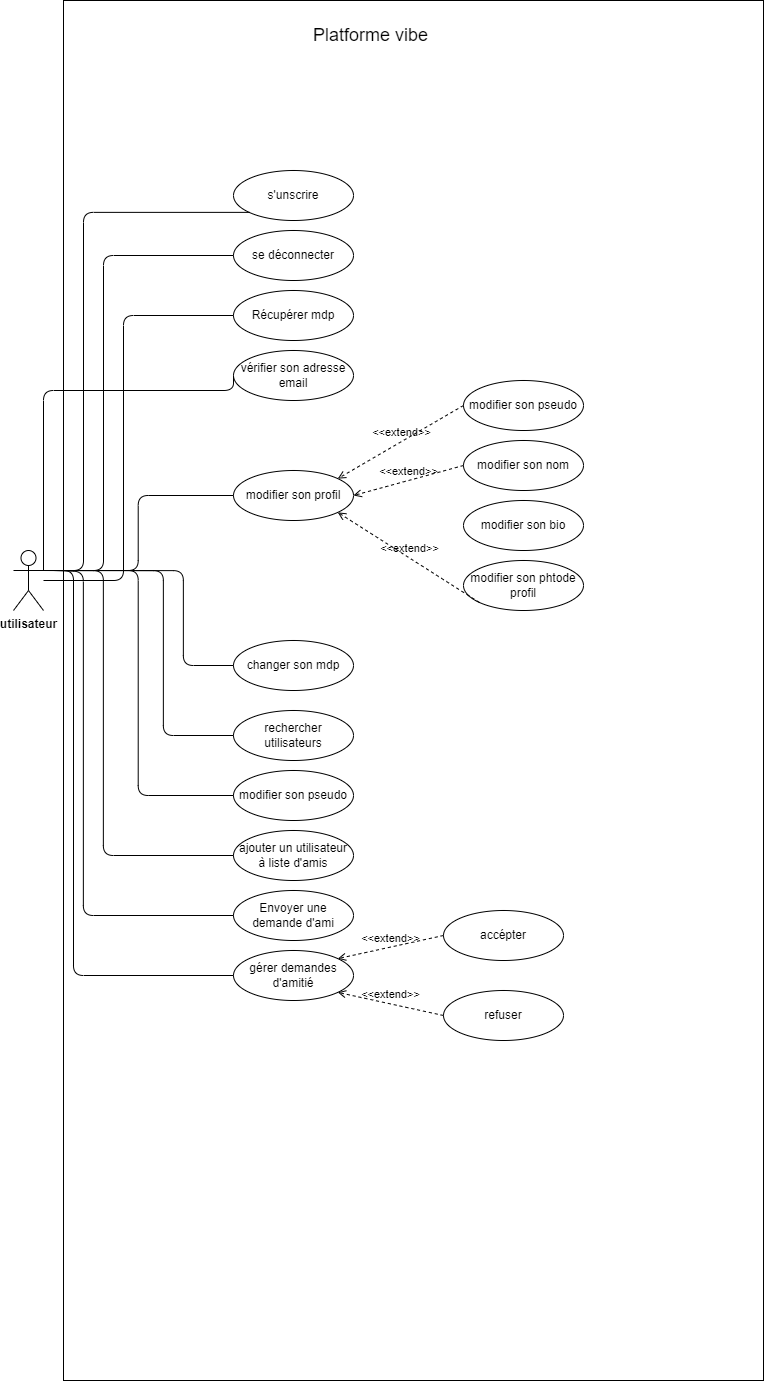

The diagram above was exported from draw.io. Its source (the exported page's mxGraphModel, read from the mxfile embedded in the PNG):
<mxGraphModel dx="1651" dy="1609" grid="1" gridSize="10" guides="1" tooltips="1" connect="1" arrows="1" fold="1" page="1" pageScale="1" pageWidth="850" pageHeight="1100" math="0" shadow="0">
  <root>
    <mxCell id="0" />
    <mxCell id="1" parent="0" />
    <mxCell id="2" value="" style="rounded=0;whiteSpace=wrap;html=1;fontStyle=1" parent="1" vertex="1">
      <mxGeometry x="100" y="120" width="700" height="1380" as="geometry" />
    </mxCell>
    <mxCell id="3" value="utilisateur" style="shape=umlActor;verticalLabelPosition=bottom;verticalAlign=top;html=1;outlineConnect=0;fontStyle=1" parent="1" vertex="1">
      <mxGeometry x="50" y="670" width="30" height="60" as="geometry" />
    </mxCell>
    <mxCell id="6" value="s'unscrire" style="ellipse;whiteSpace=wrap;html=1;" parent="1" vertex="1">
      <mxGeometry x="270" y="290" width="120" height="50" as="geometry" />
    </mxCell>
    <mxCell id="7" value="&lt;font style=&quot;font-size: 18px;&quot;&gt;Platforme vibe&lt;/font&gt;" style="text;html=1;align=center;verticalAlign=middle;whiteSpace=wrap;rounded=0;" parent="1" vertex="1">
      <mxGeometry x="345" y="140" width="125" height="30" as="geometry" />
    </mxCell>
    <mxCell id="9" value="se déconnecter" style="ellipse;whiteSpace=wrap;html=1;" vertex="1" parent="1">
      <mxGeometry x="270" y="350" width="120" height="50" as="geometry" />
    </mxCell>
    <mxCell id="10" value="Récupérer mdp" style="ellipse;whiteSpace=wrap;html=1;" vertex="1" parent="1">
      <mxGeometry x="270" y="410" width="120" height="50" as="geometry" />
    </mxCell>
    <mxCell id="17" value="vérifier son adresse email" style="ellipse;whiteSpace=wrap;html=1;" vertex="1" parent="1">
      <mxGeometry x="270" y="470" width="120" height="50" as="geometry" />
    </mxCell>
    <mxCell id="18" value="modifier son profil" style="ellipse;whiteSpace=wrap;html=1;" vertex="1" parent="1">
      <mxGeometry x="270" y="590" width="120" height="50" as="geometry" />
    </mxCell>
    <mxCell id="20" value="modifier son pseudo" style="ellipse;whiteSpace=wrap;html=1;" vertex="1" parent="1">
      <mxGeometry x="500" y="500" width="120" height="50" as="geometry" />
    </mxCell>
    <mxCell id="21" value="modifier son nom&lt;span style=&quot;color: rgb(255, 255, 255); font-family: monospace; font-size: 0px; text-align: start; text-wrap: nowrap;&quot;&gt;%3CmxGraphModel%3E%3Croot%3E%3CmxCell%20id%3D%220%22%2F%3E%3CmxCell%20id%3D%221%22%20parent%3D%220%22%2F%3E%3CmxCell%20id%3D%222%22%20value%3D%22modifier%20son%20pseudo%22%20style%3D%22ellipse%3BwhiteSpace%3Dwrap%3Bhtml%3D1%3B%22%20vertex%3D%221%22%20parent%3D%221%22%3E%3CmxGeometry%20x%3D%22270%22%20y%3D%22530%22%20width%3D%22120%22%20height%3D%2250%22%20as%3D%22geometry%22%2F%3E%3C%2FmxCell%3E%3C%2Froot%3E%3C%2FmxGraphModel%3E&lt;/span&gt;" style="ellipse;whiteSpace=wrap;html=1;" vertex="1" parent="1">
      <mxGeometry x="500" y="560" width="120" height="50" as="geometry" />
    </mxCell>
    <mxCell id="22" value="modifier son bio" style="ellipse;whiteSpace=wrap;html=1;" vertex="1" parent="1">
      <mxGeometry x="500" y="620" width="120" height="50" as="geometry" />
    </mxCell>
    <mxCell id="23" value="modifier son phtode profil" style="ellipse;whiteSpace=wrap;html=1;" vertex="1" parent="1">
      <mxGeometry x="500" y="680" width="120" height="50" as="geometry" />
    </mxCell>
    <mxCell id="24" value="changer son mdp" style="ellipse;whiteSpace=wrap;html=1;" vertex="1" parent="1">
      <mxGeometry x="270" y="760" width="120" height="50" as="geometry" />
    </mxCell>
    <mxCell id="25" value="rechercher utilisateurs" style="ellipse;whiteSpace=wrap;html=1;" vertex="1" parent="1">
      <mxGeometry x="270" y="830" width="120" height="50" as="geometry" />
    </mxCell>
    <mxCell id="26" value="modifier son pseudo" style="ellipse;whiteSpace=wrap;html=1;" vertex="1" parent="1">
      <mxGeometry x="270" y="890" width="120" height="50" as="geometry" />
    </mxCell>
    <mxCell id="28" value="ajouter un utilisateur à liste d'amis" style="ellipse;whiteSpace=wrap;html=1;" vertex="1" parent="1">
      <mxGeometry x="270" y="950" width="120" height="50" as="geometry" />
    </mxCell>
    <mxCell id="29" value="Envoyer une demande d'ami" style="ellipse;whiteSpace=wrap;html=1;" vertex="1" parent="1">
      <mxGeometry x="270" y="1010" width="120" height="50" as="geometry" />
    </mxCell>
    <mxCell id="30" value="gérer demandes d'amitié" style="ellipse;whiteSpace=wrap;html=1;" vertex="1" parent="1">
      <mxGeometry x="270" y="1070" width="120" height="50" as="geometry" />
    </mxCell>
    <mxCell id="31" value="accépter" style="ellipse;whiteSpace=wrap;html=1;" vertex="1" parent="1">
      <mxGeometry x="480" y="1030" width="120" height="50" as="geometry" />
    </mxCell>
    <mxCell id="32" value="refuser" style="ellipse;whiteSpace=wrap;html=1;" vertex="1" parent="1">
      <mxGeometry x="480" y="1110" width="120" height="50" as="geometry" />
    </mxCell>
    <mxCell id="34" value="" style="endArrow=none;html=1;entryX=0;entryY=1;entryDx=0;entryDy=0;exitX=1;exitY=0.3333333333333333;exitDx=0;exitDy=0;exitPerimeter=0;edgeStyle=elbowEdgeStyle;" edge="1" parent="1" source="3" target="6">
      <mxGeometry width="50" height="50" relative="1" as="geometry">
        <mxPoint x="110" y="690" as="sourcePoint" />
        <mxPoint x="160" y="640" as="targetPoint" />
        <Array as="points">
          <mxPoint x="120" y="500" />
        </Array>
      </mxGeometry>
    </mxCell>
    <mxCell id="35" value="" style="endArrow=none;html=1;exitX=1;exitY=0.3333333333333333;exitDx=0;exitDy=0;exitPerimeter=0;entryX=0;entryY=0.5;entryDx=0;entryDy=0;edgeStyle=elbowEdgeStyle;" edge="1" parent="1" source="3" target="9">
      <mxGeometry width="50" height="50" relative="1" as="geometry">
        <mxPoint x="380" y="520" as="sourcePoint" />
        <mxPoint x="430" y="470" as="targetPoint" />
        <Array as="points">
          <mxPoint x="140" y="520" />
        </Array>
      </mxGeometry>
    </mxCell>
    <mxCell id="36" value="" style="endArrow=none;html=1;entryX=0;entryY=0.5;entryDx=0;entryDy=0;edgeStyle=elbowEdgeStyle;" edge="1" parent="1" target="10">
      <mxGeometry width="50" height="50" relative="1" as="geometry">
        <mxPoint x="80" y="700" as="sourcePoint" />
        <mxPoint x="360" y="500" as="targetPoint" />
        <Array as="points">
          <mxPoint x="160" y="560" />
        </Array>
      </mxGeometry>
    </mxCell>
    <mxCell id="37" value="" style="endArrow=none;html=1;entryX=0;entryY=0.5;entryDx=0;entryDy=0;exitX=1;exitY=0.3333333333333333;exitDx=0;exitDy=0;exitPerimeter=0;edgeStyle=elbowEdgeStyle;elbow=vertical;" edge="1" parent="1" source="3" target="17">
      <mxGeometry width="50" height="50" relative="1" as="geometry">
        <mxPoint x="310" y="550" as="sourcePoint" />
        <mxPoint x="360" y="500" as="targetPoint" />
        <Array as="points">
          <mxPoint x="160" y="510" />
        </Array>
      </mxGeometry>
    </mxCell>
    <mxCell id="38" value="" style="endArrow=none;html=1;exitX=1;exitY=0.3333333333333333;exitDx=0;exitDy=0;exitPerimeter=0;entryX=0;entryY=0.5;entryDx=0;entryDy=0;edgeStyle=elbowEdgeStyle;" edge="1" parent="1" source="3" target="18">
      <mxGeometry width="50" height="50" relative="1" as="geometry">
        <mxPoint x="310" y="550" as="sourcePoint" />
        <mxPoint x="360" y="500" as="targetPoint" />
      </mxGeometry>
    </mxCell>
    <mxCell id="39" value="" style="endArrow=none;html=1;exitX=1;exitY=0.3333333333333333;exitDx=0;exitDy=0;exitPerimeter=0;entryX=0;entryY=0.5;entryDx=0;entryDy=0;edgeStyle=orthogonalEdgeStyle;" edge="1" parent="1" source="3" target="24">
      <mxGeometry width="50" height="50" relative="1" as="geometry">
        <mxPoint x="310" y="550" as="sourcePoint" />
        <mxPoint x="360" y="500" as="targetPoint" />
        <Array as="points">
          <mxPoint x="220" y="690" />
          <mxPoint x="220" y="785" />
        </Array>
      </mxGeometry>
    </mxCell>
    <mxCell id="40" value="" style="endArrow=none;html=1;exitX=1;exitY=0.3333333333333333;exitDx=0;exitDy=0;exitPerimeter=0;entryX=0;entryY=0.5;entryDx=0;entryDy=0;edgeStyle=orthogonalEdgeStyle;" edge="1" parent="1" source="3" target="25">
      <mxGeometry width="50" height="50" relative="1" as="geometry">
        <mxPoint x="310" y="630" as="sourcePoint" />
        <mxPoint x="360" y="580" as="targetPoint" />
        <Array as="points">
          <mxPoint x="200" y="690" />
          <mxPoint x="200" y="855" />
        </Array>
      </mxGeometry>
    </mxCell>
    <mxCell id="41" value="" style="endArrow=none;html=1;exitX=1;exitY=0.3333333333333333;exitDx=0;exitDy=0;exitPerimeter=0;entryX=0;entryY=0.5;entryDx=0;entryDy=0;edgeStyle=elbowEdgeStyle;" edge="1" parent="1" source="3" target="26">
      <mxGeometry width="50" height="50" relative="1" as="geometry">
        <mxPoint x="310" y="630" as="sourcePoint" />
        <mxPoint x="360" y="580" as="targetPoint" />
      </mxGeometry>
    </mxCell>
    <mxCell id="42" value="" style="endArrow=none;html=1;exitX=1;exitY=0.3333333333333333;exitDx=0;exitDy=0;exitPerimeter=0;entryX=0;entryY=0.5;entryDx=0;entryDy=0;edgeStyle=orthogonalEdgeStyle;" edge="1" parent="1" source="3" target="28">
      <mxGeometry width="50" height="50" relative="1" as="geometry">
        <mxPoint x="310" y="630" as="sourcePoint" />
        <mxPoint x="360" y="580" as="targetPoint" />
        <Array as="points">
          <mxPoint x="140" y="690" />
          <mxPoint x="140" y="975" />
        </Array>
      </mxGeometry>
    </mxCell>
    <mxCell id="43" value="" style="endArrow=none;html=1;entryX=0;entryY=0.5;entryDx=0;entryDy=0;edgeStyle=orthogonalEdgeStyle;" edge="1" parent="1" target="29">
      <mxGeometry width="50" height="50" relative="1" as="geometry">
        <mxPoint x="90" y="690" as="sourcePoint" />
        <mxPoint x="360" y="710" as="targetPoint" />
        <Array as="points">
          <mxPoint x="120" y="691" />
          <mxPoint x="120" y="1035" />
        </Array>
      </mxGeometry>
    </mxCell>
    <mxCell id="44" value="" style="endArrow=none;html=1;exitX=1;exitY=0.3333333333333333;exitDx=0;exitDy=0;exitPerimeter=0;entryX=0;entryY=0.5;entryDx=0;entryDy=0;edgeStyle=elbowEdgeStyle;" edge="1" parent="1" source="3" target="30">
      <mxGeometry width="50" height="50" relative="1" as="geometry">
        <mxPoint x="310" y="840" as="sourcePoint" />
        <mxPoint x="360" y="790" as="targetPoint" />
        <Array as="points">
          <mxPoint x="110" y="910" />
        </Array>
      </mxGeometry>
    </mxCell>
    <mxCell id="46" value="&amp;lt;&amp;lt;extend&amp;gt;&amp;gt;" style="html=1;verticalAlign=bottom;labelBackgroundColor=none;endArrow=open;endFill=0;dashed=1;exitX=0;exitY=0.5;exitDx=0;exitDy=0;entryX=1;entryY=0;entryDx=0;entryDy=0;" edge="1" parent="1" source="20" target="18">
      <mxGeometry width="160" relative="1" as="geometry">
        <mxPoint x="270" y="640" as="sourcePoint" />
        <mxPoint x="430" y="640" as="targetPoint" />
      </mxGeometry>
    </mxCell>
    <mxCell id="47" value="&amp;lt;&amp;lt;extend&amp;gt;&amp;gt;" style="html=1;verticalAlign=bottom;labelBackgroundColor=none;endArrow=open;endFill=0;dashed=1;entryX=1;entryY=0.5;entryDx=0;entryDy=0;exitX=0;exitY=0.5;exitDx=0;exitDy=0;" edge="1" parent="1" source="21" target="18">
      <mxGeometry width="160" relative="1" as="geometry">
        <mxPoint x="270" y="640" as="sourcePoint" />
        <mxPoint x="430" y="640" as="targetPoint" />
      </mxGeometry>
    </mxCell>
    <mxCell id="48" value="&amp;lt;&amp;lt;extend&amp;gt;&amp;gt;" style="html=1;verticalAlign=bottom;labelBackgroundColor=none;endArrow=open;endFill=0;dashed=1;exitX=0;exitY=1;exitDx=0;exitDy=0;entryX=1;entryY=1;entryDx=0;entryDy=0;" edge="1" parent="1" source="23" target="18">
      <mxGeometry width="160" relative="1" as="geometry">
        <mxPoint x="270" y="640" as="sourcePoint" />
        <mxPoint x="430" y="640" as="targetPoint" />
      </mxGeometry>
    </mxCell>
    <mxCell id="49" value="&amp;lt;&amp;lt;extend&amp;gt;&amp;gt;" style="html=1;verticalAlign=bottom;labelBackgroundColor=none;endArrow=open;endFill=0;dashed=1;entryX=1;entryY=0;entryDx=0;entryDy=0;exitX=0;exitY=0.5;exitDx=0;exitDy=0;" edge="1" parent="1" source="31" target="30">
      <mxGeometry width="160" relative="1" as="geometry">
        <mxPoint x="250" y="780" as="sourcePoint" />
        <mxPoint x="410" y="780" as="targetPoint" />
      </mxGeometry>
    </mxCell>
    <mxCell id="50" value="&amp;lt;&amp;lt;extend&amp;gt;&amp;gt;" style="html=1;verticalAlign=bottom;labelBackgroundColor=none;endArrow=open;endFill=0;dashed=1;entryX=1;entryY=1;entryDx=0;entryDy=0;exitX=0;exitY=0.5;exitDx=0;exitDy=0;" edge="1" parent="1" source="32" target="30">
      <mxGeometry width="160" relative="1" as="geometry">
        <mxPoint x="250" y="780" as="sourcePoint" />
        <mxPoint x="410" y="780" as="targetPoint" />
      </mxGeometry>
    </mxCell>
  </root>
</mxGraphModel>